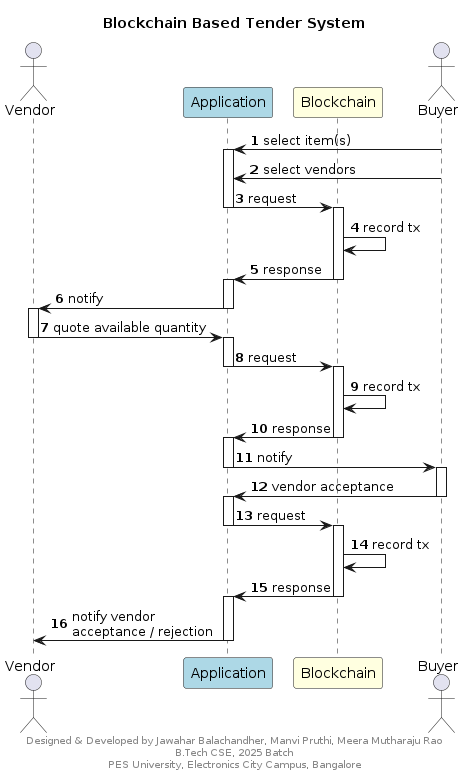

The diagram above was rendered by PlantUML. Its source (embedded in the PNG):
@startuml "Blockchain Based Tender/Contract Management System "
title Blockchain Based Tender System 
footer Designed & Developed by Jawahar Balachandher, Manvi Pruthi, Meera Mutharaju Rao\nB.Tech CSE, 2025 Batch\nPES University, Electronics City Campus, Bangalore

actor "Vendor" as vendor 
participant "Application" as app #LightBlue
participant "Blockchain" as blockchain #LightYellow
actor "Buyer" as buyer

autonumber
buyer -> app: select item(s)
activate app 
buyer -> app: select vendors
app -> blockchain: request 
deactivate app 
activate blockchain 
blockchain -> blockchain: record tx
blockchain -> app: response
deactivate blockchain 
activate app
app -> vendor: notify 
deactivate app 
activate vendor 
vendor -> app: quote available quantity
deactivate vendor 
activate app 
app -> blockchain: request
deactivate app 
activate blockchain 
blockchain -> blockchain: record tx
blockchain -> app: response
deactivate blockchain 
activate app 
app -> buyer: notify 
deactivate app 
activate buyer 
buyer -> app: vendor acceptance
deactivate buyer 
activate app 
app -> blockchain: request
deactivate app 
activate blockchain 
blockchain -> blockchain: record tx
blockchain -> app: response
deactivate blockchain 
activate app 
app -> vendor: notify vendor\nacceptance / rejection
deactivate app 

autonumber stop 
@enduml